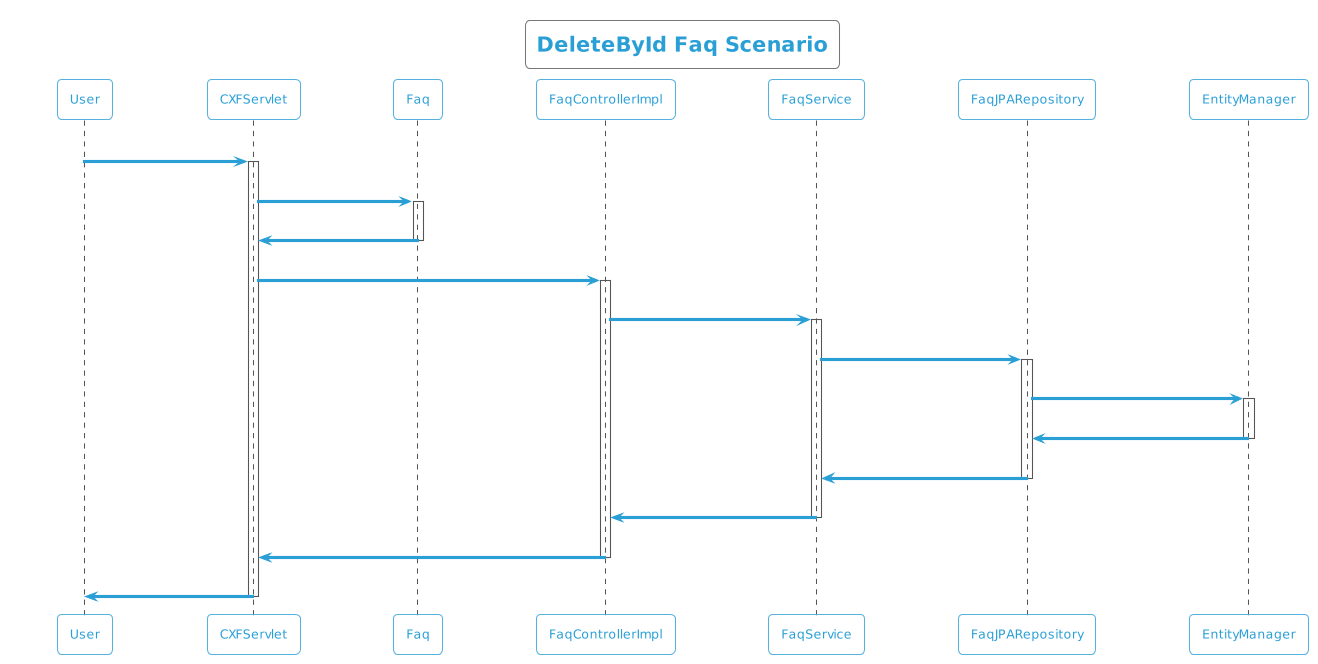

The diagram above was rendered by PlantUML. Its source (embedded in the PNG):
@startuml
!theme cyborg-outline
title DeleteById Faq Scenario
participant User
User -> CXFServlet: DELETE, Faq
activate CXFServlet
CXFServlet -> Faq: << delete >>
activate Faq
Faq -> CXFServlet: << instance >>
deactivate Faq
CXFServlet -> FaqControllerImpl: delete(:Faq)
activate FaqControllerImpl
FaqControllerImpl -> FaqService: deleteById(:Faq)
activate FaqService
FaqService -> FaqJPARepository: deleteById(:Faq)
activate FaqJPARepository
FaqJPARepository -> EntityManager: delete(:Faq)
activate EntityManager
EntityManager -> FaqJPARepository: << persisted Faq >>
deactivate EntityManager
FaqJPARepository -> FaqService: << persisted Faq >>
deactivate FaqJPARepository
FaqService -> FaqControllerImpl: << persisted Faq >>
deactivate FaqService
FaqControllerImpl -> CXFServlet: << persisted Faq >>
deactivate FaqControllerImpl
CXFServlet -> User: marshalled Faq XML
deactivate CXFServlet
@enduml